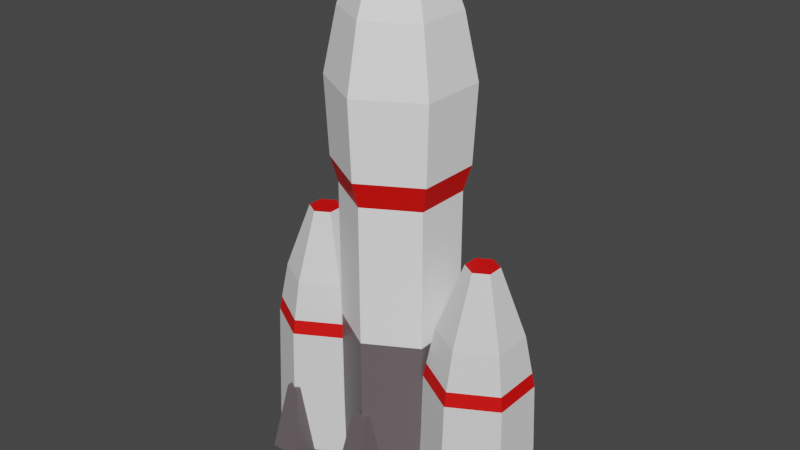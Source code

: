 # Source: blend.blend  (saved by Blender 3.0.42; exported with 4.5.12 LTS)
import bpy
from mathutils import Matrix  # noqa: F401  (used for matrix-valued properties, if any)

bpy.ops.wm.read_factory_settings(use_empty=True)
scene = bpy.context.scene
scene.name = 'Scene'

# ---- collections
col_collection = bpy.data.collections.new('Collection'); scene.collection.children.link(col_collection)

# ---- materials (node trees are filled in below, after node groups)
mat_material_001 = bpy.data.materials.new('Material.001')
mat_material_001.use_transparent_shadow = False
mat_material_003 = bpy.data.materials.new('Material.003')
mat_material_003.use_transparent_shadow = False
mat_material_004 = bpy.data.materials.new('Material.004')
mat_material_004.use_transparent_shadow = False
mat_material_002 = bpy.data.materials.new('Material.002')
mat_material_002.use_transparent_shadow = False

# ---- material node trees
mat_material_001.use_nodes = True; mat_material_001.node_tree.nodes.clear()
_N = mat_material_001.node_tree.nodes; _L = mat_material_001.node_tree.links
n0 = _N.new('ShaderNodeBsdfPrincipled'); n0.name = 'Principled BSDF'; n0.location = (10, 300)
n0.distribution = 'GGX'
n0.subsurface_method = 'RANDOM_WALK_SKIN'
n0.inputs[0].default_value = (0.1329, 0.1104, 0.1171, 1.0)
n0.inputs[3].default_value = 1.45
n0.inputs[27].default_value = (0.0, 0.0, 0.0, 1.0)
n0.inputs[28].default_value = 1.0
n1 = _N.new('ShaderNodeOutputMaterial'); n1.name = 'Material Output'; n1.location = (300, 300)
_L.new(n0.outputs[0], n1.inputs[0])
n1.is_active_output = True
mat_material_003.use_nodes = True; mat_material_003.node_tree.nodes.clear()
_N = mat_material_003.node_tree.nodes; _L = mat_material_003.node_tree.links
n0 = _N.new('ShaderNodeBsdfPrincipled'); n0.name = 'Principled BSDF'; n0.location = (10, 300)
n0.distribution = 'GGX'
n0.subsurface_method = 'RANDOM_WALK_SKIN'
n0.inputs[0].default_value = (0.8, 0.002309, 0.0, 1.0)
n0.inputs[3].default_value = 1.45
n0.inputs[27].default_value = (0.0, 0.0, 0.0, 1.0)
n0.inputs[28].default_value = 1.0
n1 = _N.new('ShaderNodeOutputMaterial'); n1.name = 'Material Output'; n1.location = (300, 300)
_L.new(n0.outputs[0], n1.inputs[0])
n1.is_active_output = True
mat_material_004.use_nodes = True; mat_material_004.node_tree.nodes.clear()
_N = mat_material_004.node_tree.nodes; _L = mat_material_004.node_tree.links
n0 = _N.new('ShaderNodeBsdfPrincipled'); n0.name = 'Principled BSDF'; n0.location = (10, 300)
n0.distribution = 'GGX'
n0.subsurface_method = 'RANDOM_WALK_SKIN'
n0.inputs[0].default_value = (1.0, 1.0, 1.0, 1.0)
n0.inputs[3].default_value = 1.45
n0.inputs[27].default_value = (0.0, 0.0, 0.0, 1.0)
n0.inputs[28].default_value = 1.0
n1 = _N.new('ShaderNodeOutputMaterial'); n1.name = 'Material Output'; n1.location = (300, 300)
_L.new(n0.outputs[0], n1.inputs[0])
n1.is_active_output = True
mat_material_002.use_nodes = True; mat_material_002.node_tree.nodes.clear()
_N = mat_material_002.node_tree.nodes; _L = mat_material_002.node_tree.links
n0 = _N.new('ShaderNodeBsdfPrincipled'); n0.name = 'Principled BSDF'; n0.location = (10, 300)
n0.distribution = 'GGX'
n0.subsurface_method = 'RANDOM_WALK_SKIN'
n0.inputs[0].default_value = (0.8, 0.000827, 0.0, 1.0)
n0.inputs[3].default_value = 1.45
n0.inputs[27].default_value = (0.0, 0.0, 0.0, 1.0)
n0.inputs[28].default_value = 1.0
n1 = _N.new('ShaderNodeOutputMaterial'); n1.name = 'Material Output'; n1.location = (300, 300)
_L.new(n0.outputs[0], n1.inputs[0])
n1.is_active_output = True

# ---- world
world_world = bpy.data.worlds.new('World'); scene.world = world_world
world_world.use_nodes = True; world_world.node_tree.nodes.clear()
_N = world_world.node_tree.nodes; _L = world_world.node_tree.links
n0 = _N.new('ShaderNodeOutputWorld'); n0.name = 'World Output'; n0.location = (300, 300)
n1 = _N.new('ShaderNodeBackground'); n1.name = 'Background'; n1.location = (10, 300)
n1.inputs[0].default_value = (0.05088, 0.05088, 0.05088, 1.0)
_L.new(n1.outputs[0], n0.inputs[0])
n0.is_active_output = True
world_world.color = (0.05088, 0.05088, 0.05088)
world_world.use_sun_shadow = False
world_world.sun_shadow_jitter_overblur = 0.0

# ---- meshes
me_circle_002 = bpy.data.meshes.new('Circle.002')
me_circle_002.from_pydata([(0.003381, 0.9963, -0.0001802), (-0.8626, 0.4963, -0.0001802), (-0.8626, -0.5037, -0.0001802), (0.003381, -1.004, -0.0001802), (0.8694, -0.5037, -0.0001802), (0.8694, 0.4963, -0.0001802), (0.003381, 0.9963, 2.947), (-0.8626, 0.4963, 2.947), (-0.8626, -0.5037, 2.947), (0.003381, -1.004, 2.947), (0.8694, -0.5037, 2.947), (0.8694, 0.4963, 2.947), (0.003381, 0.9963, 5.398), (-0.8626, 0.4963, 5.398), (-0.8626, -0.5037, 5.398), (0.003381, -1.004, 5.398), (0.8694, -0.5037, 5.398), (0.8694, 0.4963, 5.398), (0.003381, 1.126, 5.847), (-0.9751, 0.5612, 5.847), (-0.9751, -0.5686, 5.847), (0.003381, -1.134, 5.847), (0.9818, -0.5686, 5.847), (0.9818, 0.5612, 5.847), (0.003381, 0.5344, 9.415), (-0.4626, 0.2654, 9.415), (-0.4626, -0.2727, 9.415), (0.003381, -0.5418, 9.415), (0.4694, -0.2727, 9.415), (0.4694, 0.2654, 9.415), (0.003381, 0.9537, 8.3), (0.003381, 1.188, 7.201), (-1.029, 0.5921, 7.201), (-0.8257, 0.475, 8.3), (-1.029, -0.5995, 7.201), (-0.8257, -0.4824, 8.3), (0.003381, -1.195, 7.201), (0.003381, -0.961, 8.3), (1.035, -0.5995, 7.201), (0.8325, -0.4824, 8.3), (1.035, 0.5921, 7.201), (0.8325, 0.475, 8.3)], [], [(1, 0, 5, 4, 3, 2), (11, 6, 12, 17), (0, 1, 7, 6), (5, 0, 6, 11), (3, 4, 10, 9), (1, 2, 8, 7), (4, 5, 11, 10), (2, 3, 9, 8), (16, 17, 23, 22), (9, 10, 16, 15), (7, 8, 14, 13), (10, 11, 17, 16), (8, 9, 15, 14), (6, 7, 13, 12), (39, 41, 29, 28), (14, 15, 21, 20), (12, 13, 19, 18), (17, 12, 18, 23), (15, 16, 22, 21), (13, 14, 20, 19), (37, 39, 28, 27), (20, 21, 36, 34), (35, 37, 27, 26), (41, 30, 24, 29), (18, 19, 32, 31), (25, 26, 27, 28, 29, 24), (23, 18, 31, 40), (33, 35, 26, 25), (21, 22, 38, 36), (19, 20, 34, 32), (22, 23, 40, 38), (33, 30, 31, 32), (35, 33, 32, 34), (37, 35, 34, 36), (39, 37, 36, 38), (41, 39, 38, 40), (30, 41, 40, 31), (30, 33, 25, 24)])
me_circle_002.polygons.foreach_set('material_index', [0, 2, 0, 0, 0, 0, 0, 0, 1, 2, 2, 2, 2, 2, 2, 1, 1, 1, 1, 1, 2, 2, 2, 2, 2, 0, 2, 2, 2, 2, 2, 2, 2, 2, 2, 2, 2, 2])
_uv = me_circle_002.uv_layers.new(name='UVMap')
_uv.uv.foreach_set('vector', [0.0, 0.0, 0.0, 0.0, 0.0, 0.0, 0.0, 0.0, 0.0, 0.0, 0.0, 0.0, 0.0, 0.0, 0.0, 0.0, 0.0, 0.0, 0.0, 0.0, 0.0, 0.0, 0.0, 0.0, 0.0, 0.0, 0.0, 0.0, 0.0, 0.0, 0.0, 0.0, 0.0, 0.0, 0.0, 0.0, 0.0, 0.0, 0.0, 0.0, 0.0, 0.0, 0.0, 0.0, 0.0, 0.0, 0.0, 0.0, 0.0, 0.0, 0.0, 0.0, 0.0, 0.0, 0.0, 0.0, 0.0, 0.0, 0.0, 0.0, 0.0, 0.0, 0.0, 0.0, 0.0, 0.0, 0.0, 0.0, 0.0, 0.0, 0.0, 0.0, 0.0, 0.0, 0.0, 0.0, 0.0, 0.0, 0.0, 0.0, 0.0, 0.0, 0.0, 0.0, 0.0, 0.0, 0.0, 0.0, 0.0, 0.0, 0.0, 0.0, 0.0, 0.0, 0.0, 0.0, 0.0, 0.0, 0.0, 0.0, 0.0, 0.0, 0.0, 0.0, 0.0, 0.0, 0.0, 0.0, 0.0, 0.0, 0.0, 0.0, 0.0, 0.0, 0.0, 0.0, 0.0, 0.0, 0.0, 0.0, 0.0, 0.0, 0.0, 0.0, 0.0, 0.0, 0.0, 0.0, 0.0, 0.0, 0.0, 0.0, 0.0, 0.0, 0.0, 0.0, 0.0, 0.0, 0.0, 0.0, 0.0, 0.0, 0.0, 0.0, 0.0, 0.0, 0.0, 0.0, 0.0, 0.0, 0.0, 0.0, 0.0, 0.0, 0.0, 0.0, 0.0, 0.0, 0.0, 0.0, 0.0, 0.0, 0.0, 0.0, 0.0, 0.0, 0.0, 0.0, 0.0, 0.0, 0.0, 0.0, 0.0, 0.0, 0.0, 0.0, 0.0, 0.0, 0.0, 0.0, 0.0, 0.0, 0.0, 0.0, 0.0, 0.0, 0.0, 0.0, 0.0, 0.0, 0.0, 0.0, 0.0, 0.0, 0.0, 0.0, 0.0, 0.0, 0.0, 0.0, 0.0, 0.0, 0.0, 0.0, 0.0, 0.0, 0.0, 0.0, 0.0, 0.0, 0.0, 0.0, 0.0, 0.0, 0.0, 0.0, 0.0, 0.0, 0.0, 0.0, 0.0, 0.0, 0.0, 0.0, 0.0, 0.0, 0.0, 0.0, 0.0, 0.0, 0.0, 0.0, 0.0, 0.0, 0.0, 0.0, 0.0, 0.0, 0.0, 0.0, 0.0, 0.0, 0.0, 0.0, 0.0, 0.0, 0.0, 0.0, 0.0, 0.0, 0.0, 0.0, 0.0, 0.0, 0.0, 0.0, 0.0, 0.0, 0.0, 0.0, 0.0, 0.0, 0.0, 0.0, 0.0, 0.0, 0.0, 0.0, 0.0, 0.0, 0.0, 0.0, 0.0, 0.0, 0.0, 0.0, 0.0, 0.0, 0.0, 0.0, 0.0, 0.0, 0.0, 0.0, 0.0, 0.0, 0.0, 0.0, 0.0, 0.0, 0.0, 0.0, 0.0, 0.0, 0.0, 0.0, 0.0, 0.0, 0.0, 0.0, 0.0, 0.0, 0.0, 0.0, 0.0, 0.0, 0.0, 0.0, 0.0, 0.0, 0.0, 0.0])
me_circle_002.materials.append(mat_material_001)
me_circle_002.materials.append(mat_material_003)
me_circle_002.materials.append(mat_material_004)
me_circle_002.use_remesh_fix_poles = True
me_circle_002.use_remesh_preserve_attributes = False
me_circle_002.update()
me_plane = bpy.data.meshes.new('Plane')
me_plane.from_pydata([(-0.2235, -2.062, 2.754), (0.2358, -2.062, 2.754), (-0.2235, -1.603, 2.754), (0.2358, -1.603, 2.754), (0.6903, -1.148, -0.0003283), (-0.678, -1.148, -0.0003283), (0.6903, -2.516, -0.0003283), (-0.678, -2.516, -0.0003283), (-0.2235, 2.048, 2.754), (0.2358, 2.048, 2.754), (-0.2235, 1.589, 2.754), (0.2358, 1.589, 2.754), (0.6903, 1.135, -0.0003283), (-0.678, 1.135, -0.0003283), (0.6903, 2.503, -0.0003283), (-0.678, 2.503, -0.0003283)], [], [(5, 7, 0, 2), (7, 5, 4, 6), (7, 6, 1, 0), (6, 4, 3, 1), (0, 1, 3, 2), (4, 5, 2, 3), (13, 10, 8, 15), (15, 14, 12, 13), (15, 8, 9, 14), (14, 9, 11, 12), (8, 10, 11, 9), (12, 11, 10, 13)])
_uv = me_plane.uv_layers.new(name='UVMap')
_uv.uv.foreach_set('vector', [0.0, 1.0, 0.0, 0.0, 0.0, 0.0, 0.0, 1.0, 0.0, 0.0, 0.0, 1.0, 1.0, 1.0, 1.0, 0.0, 0.0, 0.0, 1.0, 0.0, 1.0, 0.0, 0.0, 0.0, 1.0, 0.0, 1.0, 1.0, 1.0, 1.0, 1.0, 0.0, 0.0, 0.0, 1.0, 0.0, 1.0, 1.0, 0.0, 1.0, 1.0, 1.0, 0.0, 1.0, 0.0, 1.0, 1.0, 1.0, 0.0, 1.0, 0.0, 1.0, 0.0, 0.0, 0.0, 0.0, 0.0, 0.0, 1.0, 0.0, 1.0, 1.0, 0.0, 1.0, 0.0, 0.0, 0.0, 0.0, 1.0, 0.0, 1.0, 0.0, 1.0, 0.0, 1.0, 0.0, 1.0, 1.0, 1.0, 1.0, 0.0, 0.0, 0.0, 1.0, 1.0, 1.0, 1.0, 0.0, 1.0, 1.0, 1.0, 1.0, 0.0, 1.0, 0.0, 1.0])
me_plane.materials.append(mat_material_001)
me_plane.use_remesh_fix_poles = True
me_plane.use_remesh_preserve_attributes = False
me_plane.update()
me_plane_001 = bpy.data.meshes.new('Plane.001')
me_plane_001.from_pydata([(-3.714, -2.063, 2.754), (-3.254, -2.063, 2.754), (-3.714, -1.604, 2.754), (-3.254, -1.604, 2.754), (-2.8, -1.149, -0.0003757), (-4.168, -1.149, -0.0003757), (-2.8, -2.517, -0.0003757), (-4.168, -2.517, -0.0003757), (-3.714, 2.047, 2.754), (-3.254, 2.047, 2.754), (-3.714, 1.588, 2.754), (-3.254, 1.588, 2.754), (-2.8, 1.134, -0.0003757), (-4.168, 1.134, -0.0003757), (-2.8, 2.502, -0.0003757), (-4.168, 2.502, -0.0003757), (3.728, -2.063, 2.754), (3.268, -2.063, 2.754), (3.728, -1.604, 2.754), (3.268, -1.604, 2.754), (2.814, -1.149, -0.0003757), (4.182, -1.149, -0.0003757), (2.814, -2.517, -0.0003757), (4.182, -2.517, -0.0003757), (3.728, 2.047, 2.754), (3.268, 2.047, 2.754), (3.728, 1.588, 2.754), (3.268, 1.588, 2.754), (2.814, 1.134, -0.0003757), (4.182, 1.134, -0.0003757), (2.814, 2.502, -0.0003757), (4.182, 2.502, -0.0003757)], [], [(5, 7, 0, 2), (7, 5, 4, 6), (7, 6, 1, 0), (6, 4, 3, 1), (0, 1, 3, 2), (4, 5, 2, 3), (13, 10, 8, 15), (15, 14, 12, 13), (15, 8, 9, 14), (14, 9, 11, 12), (8, 10, 11, 9), (12, 11, 10, 13), (21, 18, 16, 23), (23, 22, 20, 21), (23, 16, 17, 22), (22, 17, 19, 20), (16, 18, 19, 17), (20, 19, 18, 21), (29, 31, 24, 26), (31, 29, 28, 30), (31, 30, 25, 24), (30, 28, 27, 25), (24, 25, 27, 26), (28, 29, 26, 27)])
_uv = me_plane_001.uv_layers.new(name='UVMap')
_uv.uv.foreach_set('vector', [0.0, 1.0, 0.0, 0.0, 0.0, 0.0, 0.0, 1.0, 0.0, 0.0, 0.0, 1.0, 1.0, 1.0, 1.0, 0.0, 0.0, 0.0, 1.0, 0.0, 1.0, 0.0, 0.0, 0.0, 1.0, 0.0, 1.0, 1.0, 1.0, 1.0, 1.0, 0.0, 0.0, 0.0, 1.0, 0.0, 1.0, 1.0, 0.0, 1.0, 1.0, 1.0, 0.0, 1.0, 0.0, 1.0, 1.0, 1.0, 0.0, 1.0, 0.0, 1.0, 0.0, 0.0, 0.0, 0.0, 0.0, 0.0, 1.0, 0.0, 1.0, 1.0, 0.0, 1.0, 0.0, 0.0, 0.0, 0.0, 1.0, 0.0, 1.0, 0.0, 1.0, 0.0, 1.0, 0.0, 1.0, 1.0, 1.0, 1.0, 0.0, 0.0, 0.0, 1.0, 1.0, 1.0, 1.0, 0.0, 1.0, 1.0, 1.0, 1.0, 0.0, 1.0, 0.0, 1.0, 0.0, 1.0, 0.0, 1.0, 0.0, 0.0, 0.0, 0.0, 0.0, 0.0, 1.0, 0.0, 1.0, 1.0, 0.0, 1.0, 0.0, 0.0, 0.0, 0.0, 1.0, 0.0, 1.0, 0.0, 1.0, 0.0, 1.0, 0.0, 1.0, 1.0, 1.0, 1.0, 0.0, 0.0, 0.0, 1.0, 1.0, 1.0, 1.0, 0.0, 1.0, 1.0, 1.0, 1.0, 0.0, 1.0, 0.0, 1.0, 0.0, 1.0, 0.0, 0.0, 0.0, 0.0, 0.0, 1.0, 0.0, 0.0, 0.0, 1.0, 1.0, 1.0, 1.0, 0.0, 0.0, 0.0, 1.0, 0.0, 1.0, 0.0, 0.0, 0.0, 1.0, 0.0, 1.0, 1.0, 1.0, 1.0, 1.0, 0.0, 0.0, 0.0, 1.0, 0.0, 1.0, 1.0, 0.0, 1.0, 1.0, 1.0, 0.0, 1.0, 0.0, 1.0, 1.0, 1.0])
me_plane_001.materials.append(mat_material_001)
me_plane_001.use_remesh_fix_poles = True
me_plane_001.use_remesh_preserve_attributes = False
me_plane_001.update()
me_plane_002 = bpy.data.meshes.new('Plane.002')
me_plane_002.from_pydata([(-2.117, 1.279, -0.0002308), (-3.228, 0.638, -0.0002308), (-3.228, -0.6442, -0.0002308), (-2.117, -1.285, -0.0002308), (-1.007, -0.6442, -0.0002308), (-1.007, 0.638, -0.0002308), (-1.166, 0.5459, 3.409), (-1.166, -0.5521, 3.409), (-2.117, -1.101, 3.409), (-3.068, -0.5521, 3.409), (-2.117, 1.095, 3.409), (-3.068, 0.5459, 3.409), (-2.427, 0.1758, 5.819), (-2.117, 0.3546, 5.819), (-2.427, -0.1819, 5.819), (-2.117, -0.3608, 5.819), (-1.807, -0.1819, 5.819), (-1.807, 0.1758, 5.819), (-3.124, 0.5782, 3.083), (-2.917, 0.4587, 4.287), (-2.117, 0.9205, 4.287), (-2.117, 1.16, 3.083), (-3.124, -0.5844, 3.083), (-2.917, -0.4649, 4.287), (-2.117, -1.166, 3.083), (-2.117, -0.9267, 4.287), (-1.11, -0.5844, 3.083), (-1.317, -0.4649, 4.287), (-1.11, 0.5782, 3.083), (-1.317, 0.4587, 4.287)], [], [(1, 0, 5, 4, 3, 2), (13, 12, 16), (27, 29, 17, 16), (25, 27, 16, 15), (19, 23, 14, 12), (23, 25, 15, 14), (4, 5, 28, 26), (29, 20, 13, 17), (16, 17, 13), (2, 3, 24, 22), (0, 1, 18, 21), (5, 0, 21, 28), (3, 4, 26, 24), (1, 2, 22, 18), (11, 10, 21, 18), (9, 11, 18, 22), (8, 9, 22, 24), (7, 8, 24, 26), (6, 7, 26, 28), (10, 6, 28, 21), (20, 19, 12, 13), (12, 14, 16), (14, 15, 16), (20, 29, 6, 10), (29, 27, 7, 6), (27, 25, 8, 7), (25, 23, 9, 8), (23, 19, 11, 9), (19, 20, 10, 11)])
me_plane_002.polygons.foreach_set('material_index', [0, 0, 1, 1, 1, 1, 1, 1, 0, 1, 1, 1, 1, 1, 0, 0, 0, 0, 0, 0, 1, 0, 0, 1, 1, 1, 1, 1, 1])
_uv = me_plane_002.uv_layers.new(name='UVMap')
_uv.uv.foreach_set('vector', [0.0, 0.0, 0.0, 0.0, 0.0, 0.0, 0.0, 0.0, 0.0, 0.0, 0.0, 0.0, 0.0, 0.0, 0.0, 0.0, 0.0, 0.0, 0.0, 0.0, 0.0, 0.0, 0.0, 0.0, 0.0, 0.0, 0.0, 0.0, 0.0, 0.0, 0.0, 0.0, 0.0, 0.0, 0.0, 0.0, 0.0, 0.0, 0.0, 0.0, 0.0, 0.0, 0.0, 0.0, 0.0, 0.0, 0.0, 0.0, 0.0, 0.0, 0.0, 0.0, 0.0, 0.0, 0.0, 0.0, 0.0, 0.0, 0.0, 0.0, 0.0, 0.0, 0.0, 0.0, 0.0, 0.0, 0.0, 0.0, 0.0, 0.0, 0.0, 0.0, 0.0, 0.0, 0.0, 0.0, 0.0, 0.0, 0.0, 0.0, 0.0, 0.0, 0.0, 0.0, 0.0, 0.0, 0.0, 0.0, 0.0, 0.0, 0.0, 0.0, 0.0, 0.0, 0.0, 0.0, 0.0, 0.0, 0.0, 0.0, 0.0, 0.0, 0.0, 0.0, 0.0, 0.0, 0.0, 0.0, 0.0, 0.0, 0.0, 0.0, 0.0, 0.0, 0.0, 0.0, 0.0, 0.0, 0.0, 0.0, 0.0, 0.0, 0.0, 0.0, 0.0, 0.0, 0.0, 0.0, 0.0, 0.0, 0.0, 0.0, 0.0, 0.0, 0.0, 0.0, 0.0, 0.0, 0.0, 0.0, 0.0, 0.0, 0.0, 0.0, 0.0, 0.0, 0.0, 0.0, 0.0, 0.0, 0.0, 0.0, 0.0, 0.0, 0.0, 0.0, 0.0, 0.0, 0.0, 0.0, 0.0, 0.0, 0.0, 0.0, 0.0, 0.0, 0.0, 0.0, 0.0, 0.0, 0.0, 0.0, 0.0, 0.0, 0.0, 0.0, 0.0, 0.0, 0.0, 0.0, 0.0, 0.0, 0.0, 0.0, 0.0, 0.0, 0.0, 0.0, 0.0, 0.0, 0.0, 0.0, 0.0, 0.0, 0.0, 0.0, 0.0, 0.0, 0.0, 0.0, 0.0, 0.0, 0.0, 0.0, 0.0, 0.0, 0.0, 0.0, 0.0, 0.0, 0.0, 0.0, 0.0, 0.0, 0.0, 0.0, 0.0, 0.0, 0.0, 0.0, 0.0, 0.0, 0.0, 0.0, 0.0, 0.0, 0.0, 0.0])
me_plane_002.materials.append(mat_material_002)
me_plane_002.materials.append(None)
me_plane_002.use_remesh_fix_poles = True
me_plane_002.use_remesh_preserve_attributes = False
me_plane_002.update()

# ---- objects
ob_circle = bpy.data.objects.new('Circle', me_circle_002)
ob_plane = bpy.data.objects.new('Plane', me_plane)
ob_plane_001 = bpy.data.objects.new('Plane.001', me_plane_001)
ob_plane_002 = bpy.data.objects.new('Plane.002', me_plane_002)

# ---- transforms, parenting, visibility, modifiers, constraints
ob_circle.location = (-0.3364, -0.202, 3.386e-05)
ob_circle.scale = (0.1883, 0.1883, 0.1883)
ob_plane.parent = ob_circle
ob_plane.matrix_parent_inverse = Matrix(((5.312, -0.0, 0.0, 1.787), (-0.0, 5.312, -0.0, 1.073), (-0.0, 0.0, 5.312, -0.0001798), (-0.0, 0.0, -0.0, 1.0)))
ob_plane.location = (-0.3364, -0.202, 3.386e-05)
ob_plane.scale = (0.1031, 0.1031, 0.1031)
ob_plane_001.parent = ob_circle
ob_plane_001.matrix_parent_inverse = Matrix(((5.312, -0.0, 0.0, 1.787), (-0.0, 5.312, -0.0, 1.073), (-0.0, 0.0, 5.312, -0.0001798), (-0.0, 0.0, -0.0, 1.0)))
ob_plane_001.location = (-0.3364, -0.202, 3.386e-05)
ob_plane_001.scale = (0.09006, 0.09006, 0.09006)
ob_plane_002.parent = ob_circle
ob_plane_002.matrix_parent_inverse = Matrix(((5.312, -0.0, 0.0, 1.787), (-0.0, 5.312, -0.0, 1.073), (-0.0, 0.0, 5.312, -0.0001798), (-0.0, 0.0, -0.0, 1.0)))
ob_plane_002.location = (-0.3364, -0.202, 3.389e-05)
ob_plane_002.scale = (0.1468, 0.1468, 0.1468)
_m = ob_plane_002.modifiers.new('Mirror', 'MIRROR')
_m.mirror_object = ob_circle

# ---- collection membership
col_collection.objects.link(ob_circle)
col_collection.objects.link(ob_plane)
col_collection.objects.link(ob_plane_001)
col_collection.objects.link(ob_plane_002)

# ---- scene / render settings (as saved in the file)
scene.frame_start = 1; scene.frame_end = 250; scene.frame_set(1)
scene.render.engine = 'BLENDER_EEVEE_NEXT'
scene.cycles.sampling_pattern = 'TABULATED_SOBOL'
scene.cycles.use_light_tree = False
scene.view_settings.view_transform = 'Filmic'
bpy.context.view_layer.update()

# ---- added for rendering (the .blend has no active camera and no usable light): camera, sun
cam_auto = bpy.data.cameras.new('AutoCamera')
cam_auto.lens = 50.0
cam_auto.sensor_width = 36.0
cam_auto.clip_end = 1000.0
ob_auto_camera = bpy.data.objects.new('AutoCamera', cam_auto)
scene.collection.objects.link(ob_auto_camera)
ob_auto_camera.location = (1.58394, -2.50707, 2.4225)
ob_auto_camera.rotation_euler = (1.09748, -7.21219e-08, 0.694738)
scene.camera = ob_auto_camera
light_auto_sun = bpy.data.lights.new('AutoSun', 'SUN')
light_auto_sun.energy = 3.0
light_auto_sun.angle = 0.0523599
ob_auto_sun = bpy.data.objects.new('AutoSun', light_auto_sun)
scene.collection.objects.link(ob_auto_sun)
ob_auto_sun.rotation_euler = (0.872665, 0.174533, 0.523599)
bpy.context.view_layer.update()
